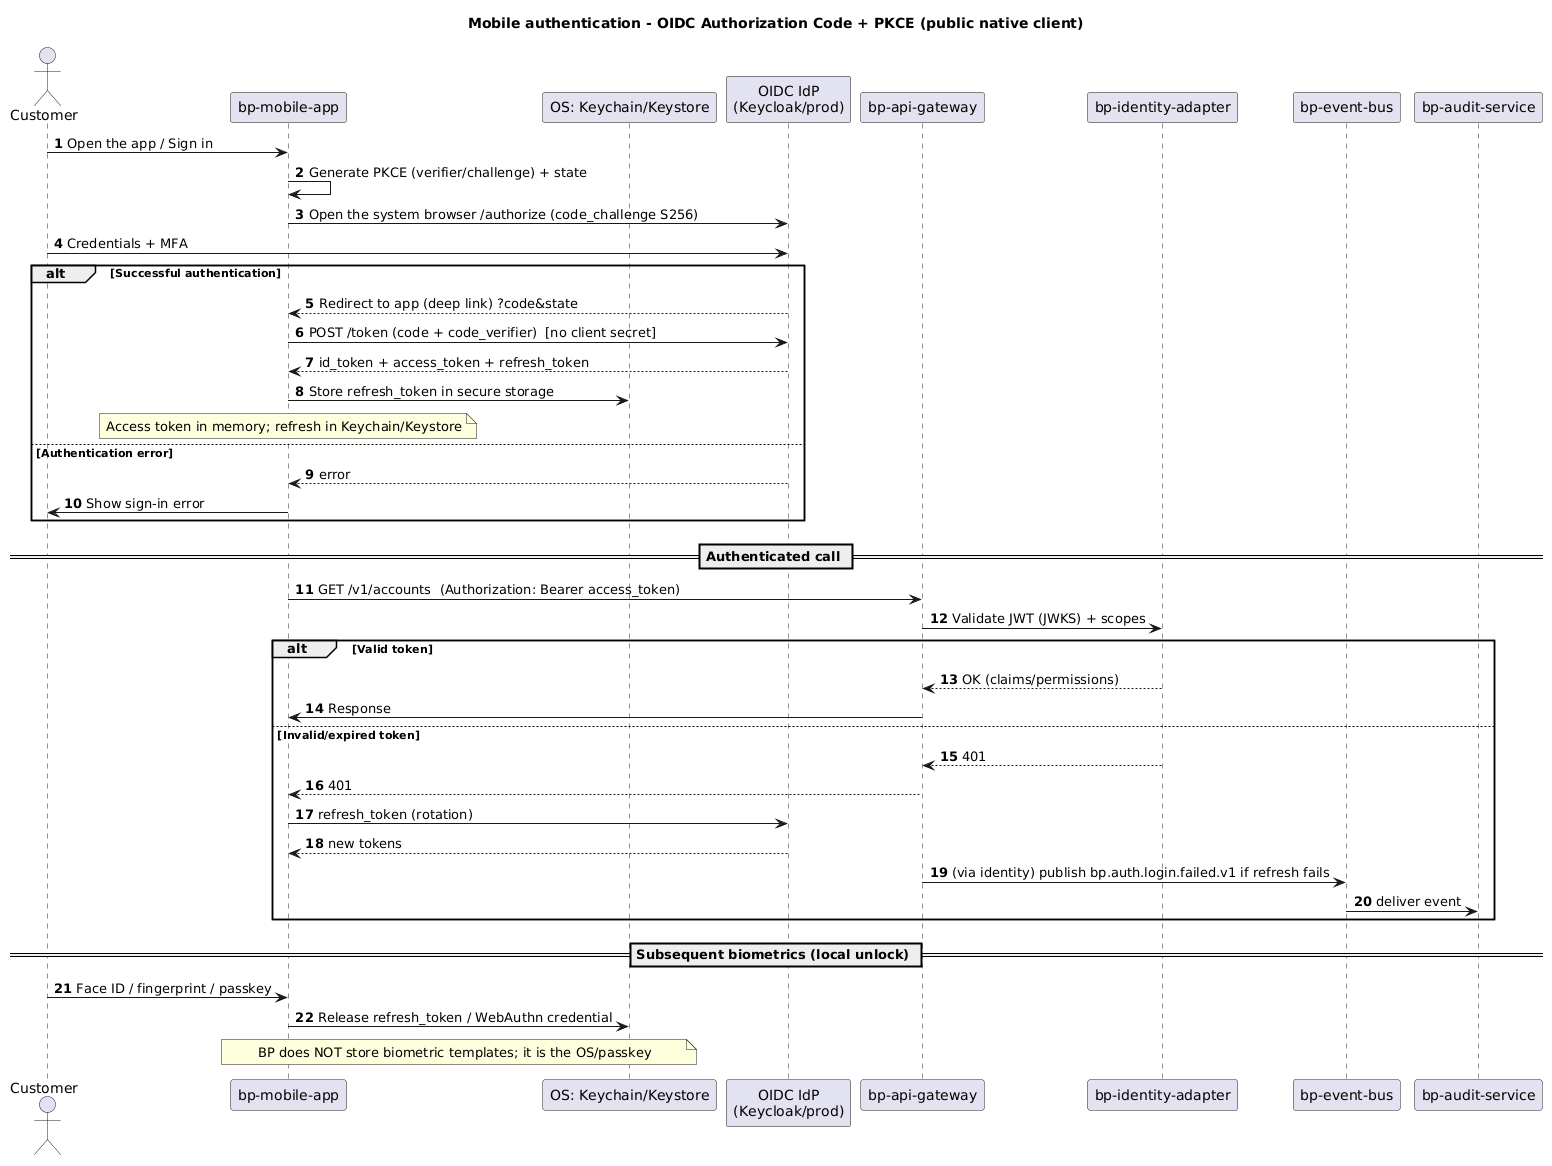

The diagram above was rendered by PlantUML. Its source (embedded in the PNG):
@startuml seq-02-auth-mobile-oidc-pkce
title Mobile authentication - OIDC Authorization Code + PKCE (public native client)
autonumber

actor "Customer" as cliente
participant "bp-mobile-app" as app
participant "OS: Keychain/Keystore" as ks
participant "OIDC IdP\n(Keycloak/prod)" as idp
participant "bp-api-gateway" as gw
participant "bp-identity-adapter" as idn
participant "bp-event-bus" as bus
participant "bp-audit-service" as audit

cliente -> app : Open the app / Sign in
app -> app : Generate PKCE (verifier/challenge) + state
app -> idp : Open the system browser /authorize (code_challenge S256)
cliente -> idp : Credentials + MFA

alt Successful authentication
    idp --> app : Redirect to app (deep link) ?code&state
    app -> idp : POST /token (code + code_verifier)  [no client secret]
    idp --> app : id_token + access_token + refresh_token
    app -> ks : Store refresh_token in secure storage
    note over app : Access token in memory; refresh in Keychain/Keystore
else Authentication error
    idp --> app : error
    app -> cliente : Show sign-in error
end

== Authenticated call ==
app -> gw : GET /v1/accounts  (Authorization: Bearer access_token)
gw -> idn : Validate JWT (JWKS) + scopes
alt Valid token
    idn --> gw : OK (claims/permissions)
    gw -> app : Response
else Invalid/expired token
    idn --> gw : 401
    gw --> app : 401
    app -> idp : refresh_token (rotation)
    idp --> app : new tokens
    gw -> bus : (via identity) publish bp.auth.login.failed.v1 if refresh fails
    bus -> audit : deliver event
end

== Subsequent biometrics (local unlock) ==
cliente -> app : Face ID / fingerprint / passkey
app -> ks : Release refresh_token / WebAuthn credential
note over app, ks : BP does NOT store biometric templates; it is the OS/passkey
@enduml